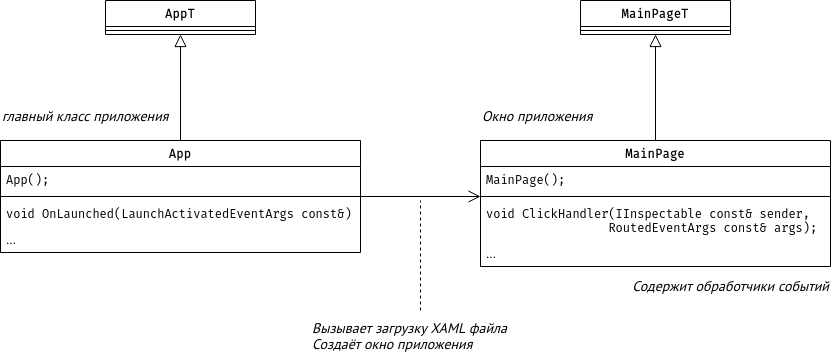

The diagram above was exported from draw.io. Its source (the exported page's mxGraphModel, read from the mxfile embedded in the PNG):
<mxGraphModel dx="810" dy="994" grid="1" gridSize="10" guides="1" tooltips="1" connect="1" arrows="1" fold="1" page="1" pageScale="1" pageWidth="850" pageHeight="1100" math="0" shadow="0">
  <root>
    <mxCell id="0" />
    <mxCell id="1" parent="0" />
    <mxCell id="j9EmoxDA6854JFQt4yht-24" style="edgeStyle=orthogonalEdgeStyle;rounded=0;orthogonalLoop=1;jettySize=auto;html=1;fontFamily=Fira Code;fontSource=https%3A%2F%2Ffonts.googleapis.com%2Fcss%3Ffamily%3DFira%2BCode;fontSize=14;endArrow=block;endFill=0;endSize=10;" edge="1" parent="1" source="NZzSJ5Re7wl-aQwi2XYC-1" target="j9EmoxDA6854JFQt4yht-15">
      <mxGeometry relative="1" as="geometry" />
    </mxCell>
    <mxCell id="j9EmoxDA6854JFQt4yht-25" style="edgeStyle=orthogonalEdgeStyle;rounded=0;orthogonalLoop=1;jettySize=auto;html=1;fontFamily=Fira Code;fontSource=https%3A%2F%2Ffonts.googleapis.com%2Fcss%3Ffamily%3DFira%2BCode;fontSize=14;endArrow=open;endFill=0;endSize=10;" edge="1" parent="1" source="NZzSJ5Re7wl-aQwi2XYC-1" target="j9EmoxDA6854JFQt4yht-5">
      <mxGeometry relative="1" as="geometry" />
    </mxCell>
    <mxCell id="NZzSJ5Re7wl-aQwi2XYC-1" value="App" style="swimlane;fontStyle=1;align=center;verticalAlign=top;childLayout=stackLayout;horizontal=1;startSize=26;horizontalStack=0;resizeParent=1;resizeParentMax=0;resizeLast=0;collapsible=1;marginBottom=0;fontFamily=Fira Code;fontSource=https%3A%2F%2Ffonts.googleapis.com%2Fcss%3Ffamily%3DFira%2BCode;" parent="1" vertex="1">
      <mxGeometry x="20" y="660" width="360" height="112" as="geometry" />
    </mxCell>
    <mxCell id="NZzSJ5Re7wl-aQwi2XYC-2" value="App();" style="text;strokeColor=none;fillColor=none;align=left;verticalAlign=top;spacingLeft=4;spacingRight=4;overflow=hidden;rotatable=0;points=[[0,0.5],[1,0.5]];portConstraint=eastwest;fontFamily=Fira Code;fontSource=https%3A%2F%2Ffonts.googleapis.com%2Fcss%3Ffamily%3DFira%2BCode;" parent="NZzSJ5Re7wl-aQwi2XYC-1" vertex="1">
      <mxGeometry y="26" width="360" height="26" as="geometry" />
    </mxCell>
    <mxCell id="NZzSJ5Re7wl-aQwi2XYC-3" value="" style="line;strokeWidth=1;fillColor=none;align=left;verticalAlign=middle;spacingTop=-1;spacingLeft=3;spacingRight=3;rotatable=0;labelPosition=right;points=[];portConstraint=eastwest;strokeColor=inherit;" parent="NZzSJ5Re7wl-aQwi2XYC-1" vertex="1">
      <mxGeometry y="52" width="360" height="8" as="geometry" />
    </mxCell>
    <mxCell id="NZzSJ5Re7wl-aQwi2XYC-4" value="void OnLaunched(LaunchActivatedEventArgs const&amp;)" style="text;strokeColor=none;fillColor=none;align=left;verticalAlign=top;spacingLeft=4;spacingRight=4;overflow=hidden;rotatable=0;points=[[0,0.5],[1,0.5]];portConstraint=eastwest;fontFamily=Fira Code;fontSource=https%3A%2F%2Ffonts.googleapis.com%2Fcss%3Ffamily%3DFira%2BCode;" parent="NZzSJ5Re7wl-aQwi2XYC-1" vertex="1">
      <mxGeometry y="60" width="360" height="26" as="geometry" />
    </mxCell>
    <mxCell id="j9EmoxDA6854JFQt4yht-2" value="..." style="text;strokeColor=none;fillColor=none;align=left;verticalAlign=top;spacingLeft=4;spacingRight=4;overflow=hidden;rotatable=0;points=[[0,0.5],[1,0.5]];portConstraint=eastwest;" vertex="1" parent="NZzSJ5Re7wl-aQwi2XYC-1">
      <mxGeometry y="86" width="360" height="26" as="geometry" />
    </mxCell>
    <mxCell id="j9EmoxDA6854JFQt4yht-17" style="edgeStyle=orthogonalEdgeStyle;rounded=0;orthogonalLoop=1;jettySize=auto;html=1;fontFamily=Fira Code;fontSource=https%3A%2F%2Ffonts.googleapis.com%2Fcss%3Ffamily%3DFira%2BCode;fontSize=14;endArrow=block;endFill=0;endSize=10;" edge="1" parent="1" source="j9EmoxDA6854JFQt4yht-3" target="j9EmoxDA6854JFQt4yht-10">
      <mxGeometry relative="1" as="geometry" />
    </mxCell>
    <mxCell id="j9EmoxDA6854JFQt4yht-3" value="MainPage" style="swimlane;fontStyle=1;align=center;verticalAlign=top;childLayout=stackLayout;horizontal=1;startSize=26;horizontalStack=0;resizeParent=1;resizeParentMax=0;resizeLast=0;collapsible=1;marginBottom=0;fontFamily=Fira Code;fontSource=https%3A%2F%2Ffonts.googleapis.com%2Fcss%3Ffamily%3DFira%2BCode;" vertex="1" parent="1">
      <mxGeometry x="500" y="660" width="350" height="126" as="geometry" />
    </mxCell>
    <mxCell id="j9EmoxDA6854JFQt4yht-4" value="MainPage();" style="text;strokeColor=none;fillColor=none;align=left;verticalAlign=top;spacingLeft=4;spacingRight=4;overflow=hidden;rotatable=0;points=[[0,0.5],[1,0.5]];portConstraint=eastwest;fontFamily=Fira Code;fontSource=https%3A%2F%2Ffonts.googleapis.com%2Fcss%3Ffamily%3DFira%2BCode;" vertex="1" parent="j9EmoxDA6854JFQt4yht-3">
      <mxGeometry y="26" width="350" height="26" as="geometry" />
    </mxCell>
    <mxCell id="j9EmoxDA6854JFQt4yht-5" value="" style="line;strokeWidth=1;fillColor=none;align=left;verticalAlign=middle;spacingTop=-1;spacingLeft=3;spacingRight=3;rotatable=0;labelPosition=right;points=[];portConstraint=eastwest;strokeColor=inherit;" vertex="1" parent="j9EmoxDA6854JFQt4yht-3">
      <mxGeometry y="52" width="350" height="8" as="geometry" />
    </mxCell>
    <mxCell id="j9EmoxDA6854JFQt4yht-6" value="void ClickHandler(IInspectable const&amp; sender,&#10;                 RoutedEventArgs const&amp; args);" style="text;strokeColor=none;fillColor=none;align=left;verticalAlign=top;spacingLeft=4;spacingRight=4;overflow=hidden;rotatable=0;points=[[0,0.5],[1,0.5]];portConstraint=eastwest;fontFamily=Fira Code;fontSource=https%3A%2F%2Ffonts.googleapis.com%2Fcss%3Ffamily%3DFira%2BCode;" vertex="1" parent="j9EmoxDA6854JFQt4yht-3">
      <mxGeometry y="60" width="350" height="40" as="geometry" />
    </mxCell>
    <mxCell id="j9EmoxDA6854JFQt4yht-7" value="..." style="text;strokeColor=none;fillColor=none;align=left;verticalAlign=top;spacingLeft=4;spacingRight=4;overflow=hidden;rotatable=0;points=[[0,0.5],[1,0.5]];portConstraint=eastwest;" vertex="1" parent="j9EmoxDA6854JFQt4yht-3">
      <mxGeometry y="100" width="350" height="26" as="geometry" />
    </mxCell>
    <mxCell id="j9EmoxDA6854JFQt4yht-8" value="главный класс приложения" style="text;html=1;align=left;verticalAlign=middle;resizable=0;points=[];autosize=1;strokeColor=none;fillColor=none;fontStyle=2;fontFamily=PT Sans;fontSource=https%3A%2F%2Ffonts.googleapis.com%2Fcss%3Ffamily%3DPT%2BSans;fontSize=14;" vertex="1" parent="1">
      <mxGeometry x="20" y="620" width="190" height="30" as="geometry" />
    </mxCell>
    <mxCell id="j9EmoxDA6854JFQt4yht-9" value="Окно приложения" style="text;html=1;align=left;verticalAlign=middle;resizable=0;points=[];autosize=1;strokeColor=none;fillColor=none;fontStyle=2;fontFamily=PT Sans;fontSource=https%3A%2F%2Ffonts.googleapis.com%2Fcss%3Ffamily%3DPT%2BSans;fontSize=14;" vertex="1" parent="1">
      <mxGeometry x="500" y="620" width="130" height="30" as="geometry" />
    </mxCell>
    <mxCell id="j9EmoxDA6854JFQt4yht-10" value="MainPageT" style="swimlane;fontStyle=1;align=center;verticalAlign=top;childLayout=stackLayout;horizontal=1;startSize=26;horizontalStack=0;resizeParent=1;resizeParentMax=0;resizeLast=0;collapsible=1;marginBottom=0;fontFamily=Fira Code;fontSource=https%3A%2F%2Ffonts.googleapis.com%2Fcss%3Ffamily%3DFira%2BCode;" vertex="1" parent="1">
      <mxGeometry x="600" y="520" width="150" height="34" as="geometry" />
    </mxCell>
    <mxCell id="j9EmoxDA6854JFQt4yht-12" value="" style="line;strokeWidth=1;fillColor=none;align=left;verticalAlign=middle;spacingTop=-1;spacingLeft=3;spacingRight=3;rotatable=0;labelPosition=right;points=[];portConstraint=eastwest;strokeColor=inherit;" vertex="1" parent="j9EmoxDA6854JFQt4yht-10">
      <mxGeometry y="26" width="150" height="8" as="geometry" />
    </mxCell>
    <mxCell id="j9EmoxDA6854JFQt4yht-15" value="AppT" style="swimlane;fontStyle=1;align=center;verticalAlign=top;childLayout=stackLayout;horizontal=1;startSize=26;horizontalStack=0;resizeParent=1;resizeParentMax=0;resizeLast=0;collapsible=1;marginBottom=0;fontFamily=Fira Code;fontSource=https%3A%2F%2Ffonts.googleapis.com%2Fcss%3Ffamily%3DFira%2BCode;" vertex="1" parent="1">
      <mxGeometry x="125" y="520" width="150" height="34" as="geometry" />
    </mxCell>
    <mxCell id="j9EmoxDA6854JFQt4yht-16" value="" style="line;strokeWidth=1;fillColor=none;align=left;verticalAlign=middle;spacingTop=-1;spacingLeft=3;spacingRight=3;rotatable=0;labelPosition=right;points=[];portConstraint=eastwest;strokeColor=inherit;" vertex="1" parent="j9EmoxDA6854JFQt4yht-15">
      <mxGeometry y="26" width="150" height="8" as="geometry" />
    </mxCell>
    <mxCell id="j9EmoxDA6854JFQt4yht-31" style="edgeStyle=orthogonalEdgeStyle;rounded=0;orthogonalLoop=1;jettySize=auto;html=1;fontFamily=Fira Code;fontSource=https%3A%2F%2Ffonts.googleapis.com%2Fcss%3Ffamily%3DFira%2BCode;fontSize=14;endArrow=none;endFill=0;endSize=10;dashed=1;" edge="1" parent="1" source="j9EmoxDA6854JFQt4yht-29">
      <mxGeometry relative="1" as="geometry">
        <mxPoint x="440" y="720" as="targetPoint" />
      </mxGeometry>
    </mxCell>
    <mxCell id="j9EmoxDA6854JFQt4yht-29" value="&lt;div&gt;Вызывает загрузку XAML файла&lt;/div&gt;&lt;div&gt;Создаёт окно приложения&lt;br&gt;&lt;/div&gt;" style="text;html=1;align=left;verticalAlign=middle;resizable=0;points=[];autosize=1;strokeColor=none;fillColor=none;fontStyle=2;fontFamily=PT Sans;fontSource=https%3A%2F%2Ffonts.googleapis.com%2Fcss%3Ffamily%3DPT%2BSans;fontSize=14;" vertex="1" parent="1">
      <mxGeometry x="330" y="830" width="220" height="50" as="geometry" />
    </mxCell>
    <mxCell id="j9EmoxDA6854JFQt4yht-32" value="Содержит обработчики событий" style="text;html=1;align=right;verticalAlign=middle;resizable=0;points=[];autosize=1;strokeColor=none;fillColor=none;fontStyle=2;fontFamily=PT Sans;fontSource=https%3A%2F%2Ffonts.googleapis.com%2Fcss%3Ffamily%3DPT%2BSans;fontSize=14;" vertex="1" parent="1">
      <mxGeometry x="630" y="790" width="220" height="30" as="geometry" />
    </mxCell>
  </root>
</mxGraphModel>